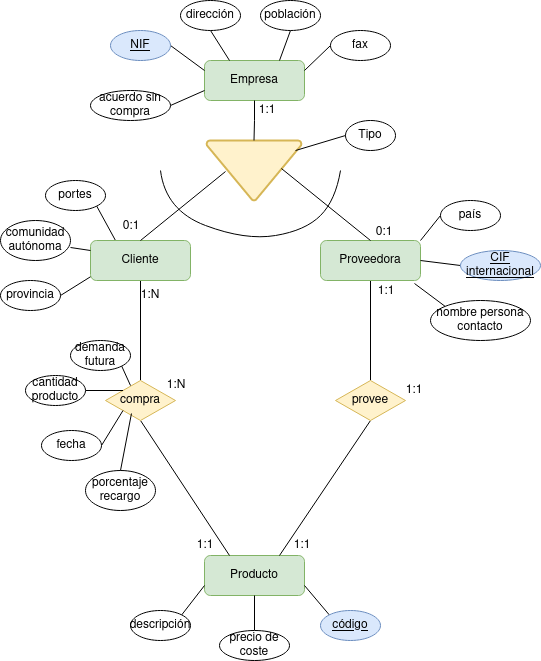

The diagram above was exported from draw.io. Its source (the exported page's mxGraphModel, read from the mxfile embedded in the PNG):
<mxGraphModel dx="1434" dy="795" grid="1" gridSize="10" guides="1" tooltips="1" connect="1" arrows="1" fold="1" page="1" pageScale="1" pageWidth="827" pageHeight="1169" math="0" shadow="0">
  <root>
    <mxCell id="0" />
    <mxCell id="1" parent="0" />
    <mxCell id="dVMjY5ZRmzodhwqHpuQF-3" value="Producto" style="rounded=1;whiteSpace=wrap;html=1;fillColor=#d5e8d4;strokeColor=#82b366;" vertex="1" parent="1">
      <mxGeometry x="364" y="565" width="100" height="40" as="geometry" />
    </mxCell>
    <mxCell id="dVMjY5ZRmzodhwqHpuQF-22" style="edgeStyle=orthogonalEdgeStyle;rounded=0;orthogonalLoop=1;jettySize=auto;html=1;exitX=0.5;exitY=1;exitDx=0;exitDy=0;entryX=0.5;entryY=0;entryDx=0;entryDy=0;endArrow=none;endFill=0;" edge="1" parent="1" source="dVMjY5ZRmzodhwqHpuQF-4" target="dVMjY5ZRmzodhwqHpuQF-20">
      <mxGeometry relative="1" as="geometry" />
    </mxCell>
    <mxCell id="dVMjY5ZRmzodhwqHpuQF-4" value="Proveedora" style="rounded=1;whiteSpace=wrap;html=1;fillColor=#d5e8d4;strokeColor=#82b366;" vertex="1" parent="1">
      <mxGeometry x="480" y="250" width="100" height="40" as="geometry" />
    </mxCell>
    <mxCell id="dVMjY5ZRmzodhwqHpuQF-23" style="edgeStyle=orthogonalEdgeStyle;rounded=0;orthogonalLoop=1;jettySize=auto;html=1;exitX=0.5;exitY=1;exitDx=0;exitDy=0;entryX=0.5;entryY=0;entryDx=0;entryDy=0;endArrow=none;endFill=0;" edge="1" parent="1" source="dVMjY5ZRmzodhwqHpuQF-5" target="dVMjY5ZRmzodhwqHpuQF-19">
      <mxGeometry relative="1" as="geometry" />
    </mxCell>
    <mxCell id="dVMjY5ZRmzodhwqHpuQF-39" style="rounded=0;orthogonalLoop=1;jettySize=auto;html=1;exitX=0.25;exitY=0;exitDx=0;exitDy=0;entryX=1;entryY=1;entryDx=0;entryDy=0;endArrow=none;endFill=0;" edge="1" parent="1" source="dVMjY5ZRmzodhwqHpuQF-5" target="dVMjY5ZRmzodhwqHpuQF-28">
      <mxGeometry relative="1" as="geometry" />
    </mxCell>
    <mxCell id="dVMjY5ZRmzodhwqHpuQF-41" style="rounded=0;orthogonalLoop=1;jettySize=auto;html=1;entryX=1;entryY=0.5;entryDx=0;entryDy=0;endArrow=none;endFill=0;" edge="1" parent="1" target="dVMjY5ZRmzodhwqHpuQF-38">
      <mxGeometry relative="1" as="geometry">
        <mxPoint x="260" y="280" as="sourcePoint" />
      </mxGeometry>
    </mxCell>
    <mxCell id="dVMjY5ZRmzodhwqHpuQF-5" value="Cliente" style="rounded=1;whiteSpace=wrap;html=1;fillColor=#d5e8d4;strokeColor=#82b366;" vertex="1" parent="1">
      <mxGeometry x="250" y="250" width="100" height="40" as="geometry" />
    </mxCell>
    <mxCell id="dVMjY5ZRmzodhwqHpuQF-6" value="Empresa" style="rounded=1;whiteSpace=wrap;html=1;fillColor=#d5e8d4;strokeColor=#82b366;" vertex="1" parent="1">
      <mxGeometry x="364" y="70" width="100" height="40" as="geometry" />
    </mxCell>
    <mxCell id="dVMjY5ZRmzodhwqHpuQF-9" value="" style="strokeWidth=2;html=1;shape=mxgraph.flowchart.merge_or_storage;whiteSpace=wrap;fillColor=#fff2cc;strokeColor=#d6b656;" vertex="1" parent="1">
      <mxGeometry x="366" y="150" width="95" height="60" as="geometry" />
    </mxCell>
    <mxCell id="dVMjY5ZRmzodhwqHpuQF-10" style="edgeStyle=orthogonalEdgeStyle;rounded=0;orthogonalLoop=1;jettySize=auto;html=1;exitX=0.5;exitY=1;exitDx=0;exitDy=0;entryX=0.5;entryY=0;entryDx=0;entryDy=0;entryPerimeter=0;endArrow=none;endFill=0;" edge="1" parent="1" source="dVMjY5ZRmzodhwqHpuQF-6" target="dVMjY5ZRmzodhwqHpuQF-9">
      <mxGeometry relative="1" as="geometry" />
    </mxCell>
    <mxCell id="dVMjY5ZRmzodhwqHpuQF-11" style="rounded=0;orthogonalLoop=1;jettySize=auto;html=1;exitX=0.5;exitY=0;exitDx=0;exitDy=0;entryX=0.2;entryY=0.517;entryDx=0;entryDy=0;entryPerimeter=0;endArrow=none;endFill=0;" edge="1" parent="1" source="dVMjY5ZRmzodhwqHpuQF-5" target="dVMjY5ZRmzodhwqHpuQF-9">
      <mxGeometry relative="1" as="geometry" />
    </mxCell>
    <mxCell id="dVMjY5ZRmzodhwqHpuQF-12" style="rounded=0;orthogonalLoop=1;jettySize=auto;html=1;exitX=0.5;exitY=0;exitDx=0;exitDy=0;entryX=0.789;entryY=0.467;entryDx=0;entryDy=0;entryPerimeter=0;endArrow=none;endFill=0;" edge="1" parent="1" source="dVMjY5ZRmzodhwqHpuQF-4" target="dVMjY5ZRmzodhwqHpuQF-9">
      <mxGeometry relative="1" as="geometry" />
    </mxCell>
    <mxCell id="dVMjY5ZRmzodhwqHpuQF-13" value="Tipo" style="ellipse;whiteSpace=wrap;html=1;" vertex="1" parent="1">
      <mxGeometry x="505" y="130" width="50" height="30" as="geometry" />
    </mxCell>
    <mxCell id="dVMjY5ZRmzodhwqHpuQF-14" style="rounded=0;orthogonalLoop=1;jettySize=auto;html=1;exitX=0;exitY=0.5;exitDx=0;exitDy=0;entryX=0.937;entryY=0.167;entryDx=0;entryDy=0;entryPerimeter=0;endArrow=none;endFill=0;" edge="1" parent="1" source="dVMjY5ZRmzodhwqHpuQF-13" target="dVMjY5ZRmzodhwqHpuQF-9">
      <mxGeometry relative="1" as="geometry" />
    </mxCell>
    <mxCell id="dVMjY5ZRmzodhwqHpuQF-15" value="" style="curved=1;endArrow=none;html=1;rounded=0;endFill=0;" edge="1" parent="1">
      <mxGeometry width="50" height="50" relative="1" as="geometry">
        <mxPoint x="320" y="180" as="sourcePoint" />
        <mxPoint x="500" y="180" as="targetPoint" />
        <Array as="points">
          <mxPoint x="325" y="220" />
          <mxPoint x="405" y="250" />
          <mxPoint x="465" y="240" />
          <mxPoint x="495" y="210" />
        </Array>
      </mxGeometry>
    </mxCell>
    <mxCell id="dVMjY5ZRmzodhwqHpuQF-24" style="rounded=0;orthogonalLoop=1;jettySize=auto;html=1;exitX=0.5;exitY=1;exitDx=0;exitDy=0;entryX=0.25;entryY=0;entryDx=0;entryDy=0;endArrow=none;endFill=0;" edge="1" parent="1" source="dVMjY5ZRmzodhwqHpuQF-19" target="dVMjY5ZRmzodhwqHpuQF-3">
      <mxGeometry relative="1" as="geometry" />
    </mxCell>
    <mxCell id="dVMjY5ZRmzodhwqHpuQF-19" value="compra" style="rhombus;whiteSpace=wrap;html=1;fillColor=#fff2cc;strokeColor=#d6b656;" vertex="1" parent="1">
      <mxGeometry x="265" y="390" width="70" height="40" as="geometry" />
    </mxCell>
    <mxCell id="dVMjY5ZRmzodhwqHpuQF-21" style="rounded=0;orthogonalLoop=1;jettySize=auto;html=1;exitX=0.5;exitY=1;exitDx=0;exitDy=0;entryX=0.75;entryY=0;entryDx=0;entryDy=0;endArrow=none;endFill=0;" edge="1" parent="1" source="dVMjY5ZRmzodhwqHpuQF-20" target="dVMjY5ZRmzodhwqHpuQF-3">
      <mxGeometry relative="1" as="geometry" />
    </mxCell>
    <mxCell id="dVMjY5ZRmzodhwqHpuQF-20" value="provee" style="rhombus;whiteSpace=wrap;html=1;fillColor=#fff2cc;strokeColor=#d6b656;" vertex="1" parent="1">
      <mxGeometry x="495" y="390" width="70" height="40" as="geometry" />
    </mxCell>
    <mxCell id="dVMjY5ZRmzodhwqHpuQF-27" value="nombre persona contacto" style="ellipse;whiteSpace=wrap;html=1;" vertex="1" parent="1">
      <mxGeometry x="590" y="310" width="100" height="40" as="geometry" />
    </mxCell>
    <mxCell id="dVMjY5ZRmzodhwqHpuQF-28" value="portes" style="ellipse;whiteSpace=wrap;html=1;" vertex="1" parent="1">
      <mxGeometry x="205" y="190" width="60" height="30" as="geometry" />
    </mxCell>
    <mxCell id="dVMjY5ZRmzodhwqHpuQF-34" style="rounded=0;orthogonalLoop=1;jettySize=auto;html=1;exitX=0;exitY=0.5;exitDx=0;exitDy=0;entryX=1;entryY=0.25;entryDx=0;entryDy=0;endArrow=none;endFill=0;" edge="1" parent="1" source="dVMjY5ZRmzodhwqHpuQF-29" target="dVMjY5ZRmzodhwqHpuQF-6">
      <mxGeometry relative="1" as="geometry" />
    </mxCell>
    <mxCell id="dVMjY5ZRmzodhwqHpuQF-29" value="fax" style="ellipse;whiteSpace=wrap;html=1;" vertex="1" parent="1">
      <mxGeometry x="490" y="40" width="60" height="30" as="geometry" />
    </mxCell>
    <mxCell id="dVMjY5ZRmzodhwqHpuQF-36" style="rounded=0;orthogonalLoop=1;jettySize=auto;html=1;exitX=0.5;exitY=1;exitDx=0;exitDy=0;entryX=0.75;entryY=0;entryDx=0;entryDy=0;endArrow=none;endFill=0;" edge="1" parent="1" source="dVMjY5ZRmzodhwqHpuQF-30" target="dVMjY5ZRmzodhwqHpuQF-6">
      <mxGeometry relative="1" as="geometry" />
    </mxCell>
    <mxCell id="dVMjY5ZRmzodhwqHpuQF-30" value="población" style="ellipse;whiteSpace=wrap;html=1;" vertex="1" parent="1">
      <mxGeometry x="420" y="10" width="60" height="30" as="geometry" />
    </mxCell>
    <mxCell id="dVMjY5ZRmzodhwqHpuQF-35" style="rounded=0;orthogonalLoop=1;jettySize=auto;html=1;exitX=0.5;exitY=1;exitDx=0;exitDy=0;entryX=0.25;entryY=0;entryDx=0;entryDy=0;endArrow=none;endFill=0;" edge="1" parent="1" source="dVMjY5ZRmzodhwqHpuQF-31" target="dVMjY5ZRmzodhwqHpuQF-6">
      <mxGeometry relative="1" as="geometry" />
    </mxCell>
    <mxCell id="dVMjY5ZRmzodhwqHpuQF-31" value="dirección" style="ellipse;whiteSpace=wrap;html=1;" vertex="1" parent="1">
      <mxGeometry x="340" y="10" width="60" height="30" as="geometry" />
    </mxCell>
    <mxCell id="dVMjY5ZRmzodhwqHpuQF-33" style="rounded=0;orthogonalLoop=1;jettySize=auto;html=1;exitX=1;exitY=0.5;exitDx=0;exitDy=0;entryX=0;entryY=0.25;entryDx=0;entryDy=0;endArrow=none;endFill=0;" edge="1" parent="1" source="dVMjY5ZRmzodhwqHpuQF-32" target="dVMjY5ZRmzodhwqHpuQF-6">
      <mxGeometry relative="1" as="geometry" />
    </mxCell>
    <mxCell id="dVMjY5ZRmzodhwqHpuQF-32" value="&lt;u&gt;NIF&lt;/u&gt;" style="ellipse;whiteSpace=wrap;html=1;fillColor=#dae8fc;strokeColor=#6c8ebf;" vertex="1" parent="1">
      <mxGeometry x="270" y="40" width="60" height="30" as="geometry" />
    </mxCell>
    <mxCell id="dVMjY5ZRmzodhwqHpuQF-37" value="comunidad autónoma" style="ellipse;whiteSpace=wrap;html=1;" vertex="1" parent="1">
      <mxGeometry x="160" y="230" width="70" height="40" as="geometry" />
    </mxCell>
    <mxCell id="dVMjY5ZRmzodhwqHpuQF-38" value="provincia" style="ellipse;whiteSpace=wrap;html=1;" vertex="1" parent="1">
      <mxGeometry x="160" y="290" width="60" height="30" as="geometry" />
    </mxCell>
    <mxCell id="dVMjY5ZRmzodhwqHpuQF-40" style="rounded=0;orthogonalLoop=1;jettySize=auto;html=1;exitX=0;exitY=0.25;exitDx=0;exitDy=0;entryX=1;entryY=0.675;entryDx=0;entryDy=0;entryPerimeter=0;endArrow=none;endFill=0;" edge="1" parent="1" source="dVMjY5ZRmzodhwqHpuQF-5" target="dVMjY5ZRmzodhwqHpuQF-37">
      <mxGeometry relative="1" as="geometry" />
    </mxCell>
    <mxCell id="dVMjY5ZRmzodhwqHpuQF-45" style="rounded=0;orthogonalLoop=1;jettySize=auto;html=1;exitX=0;exitY=0.5;exitDx=0;exitDy=0;entryX=1;entryY=0.5;entryDx=0;entryDy=0;endArrow=none;endFill=0;" edge="1" parent="1" source="dVMjY5ZRmzodhwqHpuQF-42" target="dVMjY5ZRmzodhwqHpuQF-4">
      <mxGeometry relative="1" as="geometry" />
    </mxCell>
    <mxCell id="dVMjY5ZRmzodhwqHpuQF-42" value="&lt;u&gt;CIF internacional&lt;/u&gt;" style="ellipse;whiteSpace=wrap;html=1;fillColor=#dae8fc;strokeColor=#6c8ebf;" vertex="1" parent="1">
      <mxGeometry x="620" y="260" width="80" height="30" as="geometry" />
    </mxCell>
    <mxCell id="dVMjY5ZRmzodhwqHpuQF-44" style="rounded=0;orthogonalLoop=1;jettySize=auto;html=1;exitX=0;exitY=0.5;exitDx=0;exitDy=0;entryX=1;entryY=0;entryDx=0;entryDy=0;endArrow=none;endFill=0;" edge="1" parent="1" source="dVMjY5ZRmzodhwqHpuQF-43" target="dVMjY5ZRmzodhwqHpuQF-4">
      <mxGeometry relative="1" as="geometry" />
    </mxCell>
    <mxCell id="dVMjY5ZRmzodhwqHpuQF-43" value="país" style="ellipse;whiteSpace=wrap;html=1;" vertex="1" parent="1">
      <mxGeometry x="600" y="210" width="60" height="30" as="geometry" />
    </mxCell>
    <mxCell id="dVMjY5ZRmzodhwqHpuQF-46" style="rounded=0;orthogonalLoop=1;jettySize=auto;html=1;exitX=0;exitY=0;exitDx=0;exitDy=0;entryX=0.94;entryY=1.075;entryDx=0;entryDy=0;entryPerimeter=0;endArrow=none;endFill=0;" edge="1" parent="1" source="dVMjY5ZRmzodhwqHpuQF-27" target="dVMjY5ZRmzodhwqHpuQF-4">
      <mxGeometry relative="1" as="geometry" />
    </mxCell>
    <mxCell id="dVMjY5ZRmzodhwqHpuQF-52" style="rounded=0;orthogonalLoop=1;jettySize=auto;html=1;exitX=0.5;exitY=0;exitDx=0;exitDy=0;entryX=0.5;entryY=1;entryDx=0;entryDy=0;endArrow=none;endFill=0;" edge="1" parent="1" source="dVMjY5ZRmzodhwqHpuQF-47" target="dVMjY5ZRmzodhwqHpuQF-3">
      <mxGeometry relative="1" as="geometry" />
    </mxCell>
    <mxCell id="dVMjY5ZRmzodhwqHpuQF-47" value="precio de coste" style="ellipse;whiteSpace=wrap;html=1;" vertex="1" parent="1">
      <mxGeometry x="379" y="640" width="70" height="30" as="geometry" />
    </mxCell>
    <mxCell id="dVMjY5ZRmzodhwqHpuQF-50" style="rounded=0;orthogonalLoop=1;jettySize=auto;html=1;exitX=1;exitY=0;exitDx=0;exitDy=0;entryX=0;entryY=0.75;entryDx=0;entryDy=0;endArrow=none;endFill=0;" edge="1" parent="1" source="dVMjY5ZRmzodhwqHpuQF-48" target="dVMjY5ZRmzodhwqHpuQF-3">
      <mxGeometry relative="1" as="geometry" />
    </mxCell>
    <mxCell id="dVMjY5ZRmzodhwqHpuQF-48" value="descripción" style="ellipse;whiteSpace=wrap;html=1;" vertex="1" parent="1">
      <mxGeometry x="290" y="620" width="60" height="30" as="geometry" />
    </mxCell>
    <mxCell id="dVMjY5ZRmzodhwqHpuQF-51" style="rounded=0;orthogonalLoop=1;jettySize=auto;html=1;exitX=0;exitY=0;exitDx=0;exitDy=0;entryX=1;entryY=0.75;entryDx=0;entryDy=0;endArrow=none;endFill=0;" edge="1" parent="1" source="dVMjY5ZRmzodhwqHpuQF-49" target="dVMjY5ZRmzodhwqHpuQF-3">
      <mxGeometry relative="1" as="geometry" />
    </mxCell>
    <mxCell id="dVMjY5ZRmzodhwqHpuQF-49" value="&lt;u&gt;código&lt;/u&gt;" style="ellipse;whiteSpace=wrap;html=1;fillColor=#dae8fc;strokeColor=#6c8ebf;" vertex="1" parent="1">
      <mxGeometry x="480" y="620" width="60" height="30" as="geometry" />
    </mxCell>
    <mxCell id="dVMjY5ZRmzodhwqHpuQF-53" value="1:1" style="text;strokeColor=none;align=center;fillColor=none;html=1;verticalAlign=middle;whiteSpace=wrap;rounded=0;" vertex="1" parent="1">
      <mxGeometry x="432" y="540" width="60" height="30" as="geometry" />
    </mxCell>
    <mxCell id="dVMjY5ZRmzodhwqHpuQF-54" value="1:1" style="text;strokeColor=none;align=center;fillColor=none;html=1;verticalAlign=middle;whiteSpace=wrap;rounded=0;" vertex="1" parent="1">
      <mxGeometry x="516" y="286" width="60" height="30" as="geometry" />
    </mxCell>
    <mxCell id="dVMjY5ZRmzodhwqHpuQF-55" value="1:1" style="text;strokeColor=none;align=center;fillColor=none;html=1;verticalAlign=middle;whiteSpace=wrap;rounded=0;" vertex="1" parent="1">
      <mxGeometry x="544" y="385" width="60" height="30" as="geometry" />
    </mxCell>
    <mxCell id="dVMjY5ZRmzodhwqHpuQF-56" value="porcentaje recargo" style="ellipse;whiteSpace=wrap;html=1;" vertex="1" parent="1">
      <mxGeometry x="245" y="480" width="70" height="40" as="geometry" />
    </mxCell>
    <mxCell id="dVMjY5ZRmzodhwqHpuQF-57" value="demanda futura" style="ellipse;whiteSpace=wrap;html=1;" vertex="1" parent="1">
      <mxGeometry x="230" y="350" width="60" height="30" as="geometry" />
    </mxCell>
    <mxCell id="dVMjY5ZRmzodhwqHpuQF-66" style="edgeStyle=orthogonalEdgeStyle;rounded=0;orthogonalLoop=1;jettySize=auto;html=1;exitX=1;exitY=0.5;exitDx=0;exitDy=0;entryX=0;entryY=0;entryDx=0;entryDy=0;endArrow=none;endFill=0;" edge="1" parent="1" source="dVMjY5ZRmzodhwqHpuQF-58" target="dVMjY5ZRmzodhwqHpuQF-19">
      <mxGeometry relative="1" as="geometry" />
    </mxCell>
    <mxCell id="dVMjY5ZRmzodhwqHpuQF-58" value="cantidad producto" style="ellipse;whiteSpace=wrap;html=1;" vertex="1" parent="1">
      <mxGeometry x="185" y="385" width="60" height="30" as="geometry" />
    </mxCell>
    <mxCell id="dVMjY5ZRmzodhwqHpuQF-67" style="rounded=0;orthogonalLoop=1;jettySize=auto;html=1;exitX=1;exitY=0.5;exitDx=0;exitDy=0;entryX=0;entryY=1;entryDx=0;entryDy=0;endArrow=none;endFill=0;" edge="1" parent="1" source="dVMjY5ZRmzodhwqHpuQF-59" target="dVMjY5ZRmzodhwqHpuQF-19">
      <mxGeometry relative="1" as="geometry" />
    </mxCell>
    <mxCell id="dVMjY5ZRmzodhwqHpuQF-59" value="fecha" style="ellipse;whiteSpace=wrap;html=1;" vertex="1" parent="1">
      <mxGeometry x="201" y="440" width="60" height="30" as="geometry" />
    </mxCell>
    <mxCell id="dVMjY5ZRmzodhwqHpuQF-60" value="1:1" style="text;strokeColor=none;align=center;fillColor=none;html=1;verticalAlign=middle;whiteSpace=wrap;rounded=0;" vertex="1" parent="1">
      <mxGeometry x="397" y="105" width="60" height="30" as="geometry" />
    </mxCell>
    <mxCell id="dVMjY5ZRmzodhwqHpuQF-61" value="0:1" style="text;strokeColor=none;align=center;fillColor=none;html=1;verticalAlign=middle;whiteSpace=wrap;rounded=0;" vertex="1" parent="1">
      <mxGeometry x="261" y="221" width="60" height="30" as="geometry" />
    </mxCell>
    <mxCell id="dVMjY5ZRmzodhwqHpuQF-62" value="0:1" style="text;strokeColor=none;align=center;fillColor=none;html=1;verticalAlign=middle;whiteSpace=wrap;rounded=0;" vertex="1" parent="1">
      <mxGeometry x="514" y="227" width="60" height="30" as="geometry" />
    </mxCell>
    <mxCell id="dVMjY5ZRmzodhwqHpuQF-63" value="1:1" style="text;strokeColor=none;align=center;fillColor=none;html=1;verticalAlign=middle;whiteSpace=wrap;rounded=0;" vertex="1" parent="1">
      <mxGeometry x="335" y="540" width="60" height="30" as="geometry" />
    </mxCell>
    <mxCell id="dVMjY5ZRmzodhwqHpuQF-64" value="1:N" style="text;strokeColor=none;align=center;fillColor=none;html=1;verticalAlign=middle;whiteSpace=wrap;rounded=0;" vertex="1" parent="1">
      <mxGeometry x="280" y="290" width="60" height="30" as="geometry" />
    </mxCell>
    <mxCell id="dVMjY5ZRmzodhwqHpuQF-65" value="1:N" style="text;strokeColor=none;align=center;fillColor=none;html=1;verticalAlign=middle;whiteSpace=wrap;rounded=0;" vertex="1" parent="1">
      <mxGeometry x="306" y="380" width="60" height="30" as="geometry" />
    </mxCell>
    <mxCell id="dVMjY5ZRmzodhwqHpuQF-68" style="rounded=0;orthogonalLoop=1;jettySize=auto;html=1;exitX=0.5;exitY=0;exitDx=0;exitDy=0;entryX=0.371;entryY=0.825;entryDx=0;entryDy=0;entryPerimeter=0;endArrow=none;endFill=0;" edge="1" parent="1" source="dVMjY5ZRmzodhwqHpuQF-56" target="dVMjY5ZRmzodhwqHpuQF-19">
      <mxGeometry relative="1" as="geometry" />
    </mxCell>
    <mxCell id="dVMjY5ZRmzodhwqHpuQF-69" style="rounded=0;orthogonalLoop=1;jettySize=auto;html=1;exitX=1;exitY=1;exitDx=0;exitDy=0;entryX=0.357;entryY=0.125;entryDx=0;entryDy=0;entryPerimeter=0;endArrow=none;endFill=0;" edge="1" parent="1" source="dVMjY5ZRmzodhwqHpuQF-57" target="dVMjY5ZRmzodhwqHpuQF-19">
      <mxGeometry relative="1" as="geometry" />
    </mxCell>
    <mxCell id="dVMjY5ZRmzodhwqHpuQF-71" style="rounded=0;orthogonalLoop=1;jettySize=auto;html=1;exitX=1;exitY=0.5;exitDx=0;exitDy=0;entryX=0;entryY=0.75;entryDx=0;entryDy=0;endArrow=none;endFill=0;" edge="1" parent="1" source="dVMjY5ZRmzodhwqHpuQF-70" target="dVMjY5ZRmzodhwqHpuQF-6">
      <mxGeometry relative="1" as="geometry" />
    </mxCell>
    <mxCell id="dVMjY5ZRmzodhwqHpuQF-70" value="acuerdo sin compra" style="ellipse;whiteSpace=wrap;html=1;" vertex="1" parent="1">
      <mxGeometry x="250" y="100" width="80" height="30" as="geometry" />
    </mxCell>
  </root>
</mxGraphModel>